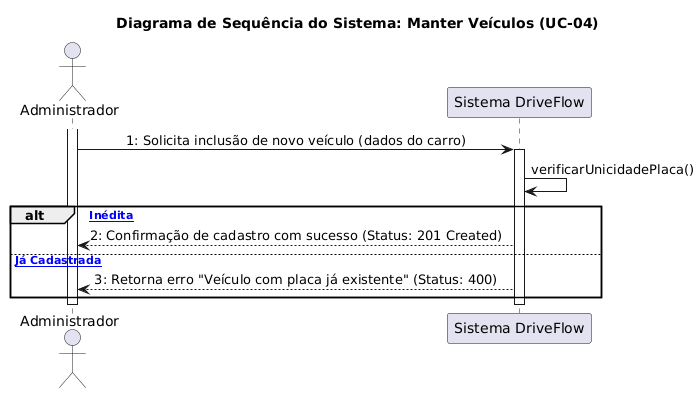

The diagram above was rendered by PlantUML. Its source (embedded in the PNG):
@startuml
skinparam sequenceMessageAlign center

actor Administrador as adm
participant "Sistema DriveFlow" as sys

title Diagrama de Sequência do Sistema: Manter Veículos (UC-04)

activate adm
adm -> sys : 1: Solicita inclusão de novo veículo (dados do carro)
activate sys

sys -> sys : verificarUnicidadePlaca()

alt [Placa Inédita]
    sys --> adm : 2: Confirmação de cadastro com sucesso (Status: 201 Created)
else [Placa Já Cadastrada]
    sys --> adm : 3: Retorna erro "Veículo com placa já existente" (Status: 400)
end

deactivate sys
deactivate adm
@enduml